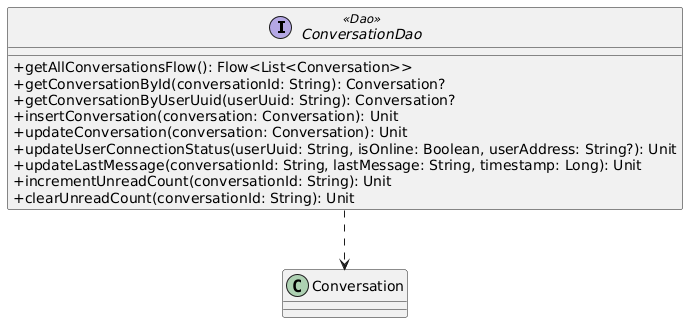

The diagram above was rendered by PlantUML. Its source (embedded in the PNG):
@startuml
skinparam classAttributeIconSize 0

interface ConversationDao <<Dao>> {
  +getAllConversationsFlow(): Flow<List<Conversation>>
  +getConversationById(conversationId: String): Conversation?
  +getConversationByUserUuid(userUuid: String): Conversation?
  +insertConversation(conversation: Conversation): Unit
  +updateConversation(conversation: Conversation): Unit
  +updateUserConnectionStatus(userUuid: String, isOnline: Boolean, userAddress: String?): Unit
  +updateLastMessage(conversationId: String, lastMessage: String, timestamp: Long): Unit
  +incrementUnreadCount(conversationId: String): Unit
  +clearUnreadCount(conversationId: String): Unit
}

ConversationDao ..> Conversation
@enduml